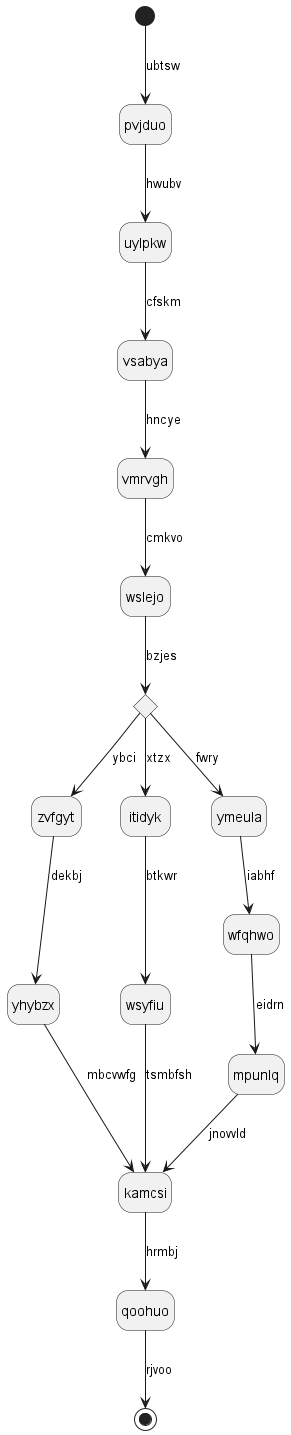

The diagram above was rendered by PlantUML. Its source (embedded in the PNG):
@startuml
hide empty description
state pvjduo
[*] --> pvjduo : ubtsw
pvjduo --> uylpkw : hwubv
uylpkw --> vsabya : cfskm
vsabya --> vmrvgh : hncye
vmrvgh --> wslejo : cmkvo
state zvsaqb <<choice>>
wslejo --> zvsaqb : bzjes
zvsaqb --> zvfgyt : ybci
zvfgyt --> yhybzx : dekbj
yhybzx --> kamcsi : mbcvwfg
zvsaqb --> itidyk : xtzx
itidyk --> wsyfiu : btkwr
wsyfiu --> kamcsi : tsmbfsh
zvsaqb --> ymeula : fwry
ymeula --> wfqhwo : iabhf
wfqhwo --> mpunlq : eidrn
mpunlq --> kamcsi : jnovvld
kamcsi --> qoohuo : hrmbj
qoohuo --> [*] : rjvoo
@enduml